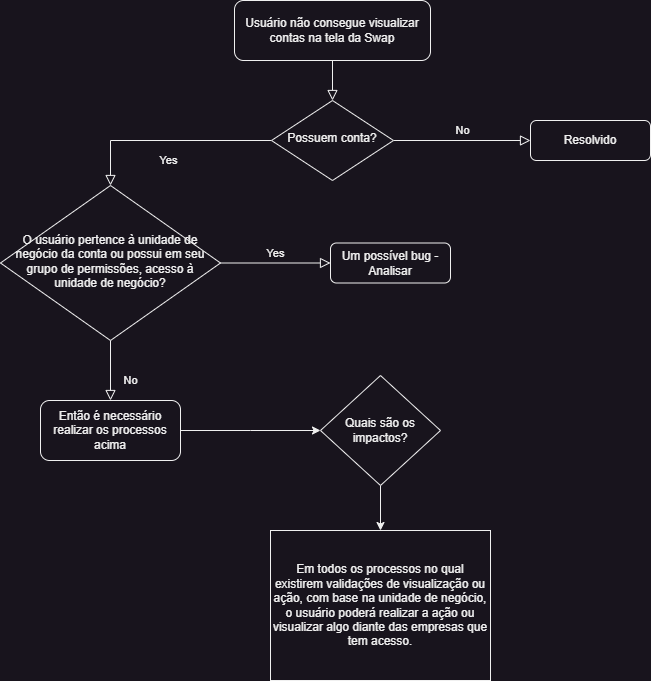

The diagram above was exported from draw.io. Its source (the exported page's mxGraphModel, read from the mxfile embedded in the PNG):
<mxGraphModel dx="1354" dy="772" grid="1" gridSize="10" guides="1" tooltips="1" connect="1" arrows="1" fold="1" page="1" pageScale="1" pageWidth="827" pageHeight="1169" math="0" shadow="0">
  <root>
    <mxCell id="WIyWlLk6GJQsqaUBKTNV-0" />
    <mxCell id="WIyWlLk6GJQsqaUBKTNV-1" parent="WIyWlLk6GJQsqaUBKTNV-0" />
    <mxCell id="WIyWlLk6GJQsqaUBKTNV-2" value="" style="rounded=0;html=1;jettySize=auto;orthogonalLoop=1;fontSize=11;endArrow=block;endFill=0;endSize=8;strokeWidth=1;shadow=0;labelBackgroundColor=none;edgeStyle=orthogonalEdgeStyle;" parent="WIyWlLk6GJQsqaUBKTNV-1" source="WIyWlLk6GJQsqaUBKTNV-3" target="WIyWlLk6GJQsqaUBKTNV-6" edge="1">
      <mxGeometry relative="1" as="geometry" />
    </mxCell>
    <mxCell id="WIyWlLk6GJQsqaUBKTNV-3" value="Usuário não consegue visualizar contas na tela da Swap" style="rounded=1;whiteSpace=wrap;html=1;fontSize=12;glass=0;strokeWidth=1;shadow=0;" parent="WIyWlLk6GJQsqaUBKTNV-1" vertex="1">
      <mxGeometry x="294" y="30" width="196" height="60" as="geometry" />
    </mxCell>
    <mxCell id="WIyWlLk6GJQsqaUBKTNV-4" value="Yes" style="rounded=0;html=1;jettySize=auto;orthogonalLoop=1;fontSize=11;endArrow=block;endFill=0;endSize=8;strokeWidth=1;shadow=0;labelBackgroundColor=none;edgeStyle=orthogonalEdgeStyle;" parent="WIyWlLk6GJQsqaUBKTNV-1" source="WIyWlLk6GJQsqaUBKTNV-6" target="WIyWlLk6GJQsqaUBKTNV-10" edge="1">
      <mxGeometry y="20" relative="1" as="geometry">
        <mxPoint as="offset" />
      </mxGeometry>
    </mxCell>
    <mxCell id="WIyWlLk6GJQsqaUBKTNV-5" value="No" style="edgeStyle=orthogonalEdgeStyle;rounded=0;html=1;jettySize=auto;orthogonalLoop=1;fontSize=11;endArrow=block;endFill=0;endSize=8;strokeWidth=1;shadow=0;labelBackgroundColor=none;" parent="WIyWlLk6GJQsqaUBKTNV-1" source="WIyWlLk6GJQsqaUBKTNV-6" target="WIyWlLk6GJQsqaUBKTNV-7" edge="1">
      <mxGeometry y="10" relative="1" as="geometry">
        <mxPoint as="offset" />
      </mxGeometry>
    </mxCell>
    <mxCell id="WIyWlLk6GJQsqaUBKTNV-6" value="Possuem conta?" style="rhombus;whiteSpace=wrap;html=1;shadow=0;fontFamily=Helvetica;fontSize=12;align=center;strokeWidth=1;spacing=6;spacingTop=-4;" parent="WIyWlLk6GJQsqaUBKTNV-1" vertex="1">
      <mxGeometry x="331" y="130" width="122" height="80" as="geometry" />
    </mxCell>
    <mxCell id="WIyWlLk6GJQsqaUBKTNV-7" value="Resolvido" style="rounded=1;whiteSpace=wrap;html=1;fontSize=12;glass=0;strokeWidth=1;shadow=0;" parent="WIyWlLk6GJQsqaUBKTNV-1" vertex="1">
      <mxGeometry x="590" y="150" width="120" height="40" as="geometry" />
    </mxCell>
    <mxCell id="WIyWlLk6GJQsqaUBKTNV-8" value="No" style="rounded=0;html=1;jettySize=auto;orthogonalLoop=1;fontSize=11;endArrow=block;endFill=0;endSize=8;strokeWidth=1;shadow=0;labelBackgroundColor=none;edgeStyle=orthogonalEdgeStyle;" parent="WIyWlLk6GJQsqaUBKTNV-1" source="WIyWlLk6GJQsqaUBKTNV-10" target="WIyWlLk6GJQsqaUBKTNV-11" edge="1">
      <mxGeometry x="0.3333" y="20" relative="1" as="geometry">
        <mxPoint as="offset" />
      </mxGeometry>
    </mxCell>
    <mxCell id="WIyWlLk6GJQsqaUBKTNV-9" value="Yes" style="edgeStyle=orthogonalEdgeStyle;rounded=0;html=1;jettySize=auto;orthogonalLoop=1;fontSize=11;endArrow=block;endFill=0;endSize=8;strokeWidth=1;shadow=0;labelBackgroundColor=none;" parent="WIyWlLk6GJQsqaUBKTNV-1" source="WIyWlLk6GJQsqaUBKTNV-10" target="WIyWlLk6GJQsqaUBKTNV-12" edge="1">
      <mxGeometry y="10" relative="1" as="geometry">
        <mxPoint as="offset" />
      </mxGeometry>
    </mxCell>
    <mxCell id="WIyWlLk6GJQsqaUBKTNV-10" value="O usuário pertence à unidade de negócio da conta ou possui em seu grupo de permissões, acesso à unidade de negócio?" style="rhombus;whiteSpace=wrap;html=1;shadow=0;fontFamily=Helvetica;fontSize=12;align=center;strokeWidth=1;spacing=6;spacingTop=-4;" parent="WIyWlLk6GJQsqaUBKTNV-1" vertex="1">
      <mxGeometry x="60" y="215" width="220" height="155" as="geometry" />
    </mxCell>
    <mxCell id="qb7ehN2nztXCf81WQe-j-10" style="edgeStyle=orthogonalEdgeStyle;rounded=0;orthogonalLoop=1;jettySize=auto;html=1;" edge="1" parent="WIyWlLk6GJQsqaUBKTNV-1" source="WIyWlLk6GJQsqaUBKTNV-11">
      <mxGeometry relative="1" as="geometry">
        <mxPoint x="380" y="460" as="targetPoint" />
      </mxGeometry>
    </mxCell>
    <mxCell id="WIyWlLk6GJQsqaUBKTNV-11" value="Então é necessário realizar os processos acima" style="rounded=1;whiteSpace=wrap;html=1;fontSize=12;glass=0;strokeWidth=1;shadow=0;" parent="WIyWlLk6GJQsqaUBKTNV-1" vertex="1">
      <mxGeometry x="100" y="430" width="140" height="60" as="geometry" />
    </mxCell>
    <mxCell id="WIyWlLk6GJQsqaUBKTNV-12" value="Um possível bug - Analisar" style="rounded=1;whiteSpace=wrap;html=1;fontSize=12;glass=0;strokeWidth=1;shadow=0;" parent="WIyWlLk6GJQsqaUBKTNV-1" vertex="1">
      <mxGeometry x="390" y="272.5" width="120" height="40" as="geometry" />
    </mxCell>
    <mxCell id="qb7ehN2nztXCf81WQe-j-12" value="" style="edgeStyle=orthogonalEdgeStyle;rounded=0;orthogonalLoop=1;jettySize=auto;html=1;" edge="1" parent="WIyWlLk6GJQsqaUBKTNV-1" source="qb7ehN2nztXCf81WQe-j-9" target="qb7ehN2nztXCf81WQe-j-11">
      <mxGeometry relative="1" as="geometry" />
    </mxCell>
    <mxCell id="qb7ehN2nztXCf81WQe-j-9" value="Quais são os impactos?" style="rhombus;whiteSpace=wrap;html=1;" vertex="1" parent="WIyWlLk6GJQsqaUBKTNV-1">
      <mxGeometry x="380" y="405" width="120" height="110" as="geometry" />
    </mxCell>
    <mxCell id="qb7ehN2nztXCf81WQe-j-11" value="Em todos os processos no qual existirem validações de visualização ou ação, com base na unidade de negócio, o usuário poderá realizar a ação ou visualizar algo diante das empresas que tem acesso." style="whiteSpace=wrap;html=1;" vertex="1" parent="WIyWlLk6GJQsqaUBKTNV-1">
      <mxGeometry x="330" y="560" width="220" height="150" as="geometry" />
    </mxCell>
  </root>
</mxGraphModel>